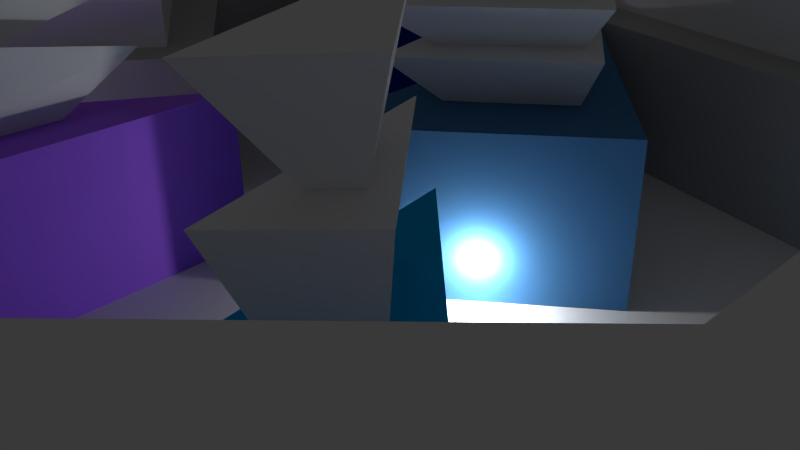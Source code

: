 # Source: level3_2.blend  (saved by Blender 2.74.0; exported with 4.5.12 LTS)
import bpy
from mathutils import Matrix  # noqa: F401  (used for matrix-valued properties, if any)

bpy.ops.wm.read_factory_settings(use_empty=True)
scene = bpy.context.scene
scene.name = 'Scene'

# ---- collections
col_collection_1 = bpy.data.collections.new('Collection 1'); scene.collection.children.link(col_collection_1)

# ---- materials (node trees are filled in below, after node groups)
mat_3_2_pillar_skyblue_top = bpy.data.materials.new('3-2_pillar_skyblue_top')
mat_3_2_pillar_skyblue_top.alpha_threshold = 0.0
mat_3_2_pillar_skyblue_top.use_transparent_shadow = False
mat_3_2_pillar_skyblue_top.roughness = 0.5
mat_3_2_pillar_skyblue_top.line_color = (0.0, 0.0, 0.0, 1.0)
mat_3_2_pillar_purple_top = bpy.data.materials.new('3-2_pillar_purple_top')
mat_3_2_pillar_purple_top.alpha_threshold = 0.0
mat_3_2_pillar_purple_top.use_transparent_shadow = False
mat_3_2_pillar_purple_top.roughness = 0.5
mat_3_2_pillar_darkblue_top = bpy.data.materials.new('3-2_pillar_darkblue_top')
mat_3_2_pillar_darkblue_top.alpha_threshold = 0.0
mat_3_2_pillar_darkblue_top.use_transparent_shadow = False
mat_3_2_pillar_darkblue_top.roughness = 0.5
mat_3_2_pillar_darkblue_top.line_color = (0.0, 0.0, 0.0, 1.0)
mat_3_2_pillar_greyblue_top = bpy.data.materials.new('3-2_pillar_greyblue_top')
mat_3_2_pillar_greyblue_top.alpha_threshold = 0.0
mat_3_2_pillar_greyblue_top.use_transparent_shadow = False
mat_3_2_pillar_greyblue_top.diffuse_color = (0.8007, 0.8007, 0.8007, 1.0)
mat_3_2_pillar_greyblue_top.roughness = 0.5
mat_3_2_pillar_greyblue_top.line_color = (0.0, 0.0, 0.0, 1.0)
mat_3_2_floor = bpy.data.materials.new('3-2_floor')
mat_3_2_floor.alpha_threshold = 0.0
mat_3_2_floor.use_transparent_shadow = False
mat_3_2_floor.roughness = 0.5
mat_3_2_upper_wall = bpy.data.materials.new('3-2_upper_wall')
mat_3_2_upper_wall.alpha_threshold = 0.0
mat_3_2_upper_wall.use_transparent_shadow = False
mat_3_2_upper_wall.roughness = 0.5
mat_3_2_upper_wall.line_color = (0.0, 0.0, 0.0, 1.0)
mat_3_2_pillar_darkblue = bpy.data.materials.new('3-2_pillar_darkblue')
mat_3_2_pillar_darkblue.alpha_threshold = 0.0
mat_3_2_pillar_darkblue.use_transparent_shadow = False
mat_3_2_pillar_darkblue.diffuse_color = (0.0, 0.03218, 0.3588, 1.0)
mat_3_2_pillar_darkblue.roughness = 0.5
mat_3_2_pillar_darkblue.line_color = (0.0, 0.0, 0.0, 1.0)
mat_3_2_pillar_skyblue = bpy.data.materials.new('3-2_pillar_skyblue')
mat_3_2_pillar_skyblue.alpha_threshold = 0.0
mat_3_2_pillar_skyblue.use_transparent_shadow = False
mat_3_2_pillar_skyblue.diffuse_color = (0.0, 0.3856, 0.8, 1.0)
mat_3_2_pillar_skyblue.roughness = 0.5
mat_3_2_pillar_skyblue.line_color = (0.0, 0.0, 0.0, 1.0)
mat_3_2_pillar_purple = bpy.data.materials.new('3-2_pillar_purple')
mat_3_2_pillar_purple.alpha_threshold = 0.0
mat_3_2_pillar_purple.use_transparent_shadow = False
mat_3_2_pillar_purple.diffuse_color = (0.3863, 0.1359, 0.9551, 1.0)
mat_3_2_pillar_purple.roughness = 0.5
mat_3_2_pillar_purple.line_color = (0.0, 0.0, 0.0, 1.0)
mat_3_2_pillar_greyblue = bpy.data.materials.new('3-2_pillar_greyblue')
mat_3_2_pillar_greyblue.alpha_threshold = 0.0
mat_3_2_pillar_greyblue.use_transparent_shadow = False
mat_3_2_pillar_greyblue.diffuse_color = (0.06709, 0.1948, 0.3931, 1.0)
mat_3_2_pillar_greyblue.roughness = 0.5
mat_3_2_pillar_greyblue.line_color = (0.0, 0.0, 0.0, 1.0)
mat_3_2_lower_wall = bpy.data.materials.new('3-2_lower_wall')
mat_3_2_lower_wall.alpha_threshold = 0.0
mat_3_2_lower_wall.use_transparent_shadow = False
mat_3_2_lower_wall.diffuse_color = (0.4385, 0.4385, 0.4385, 1.0)
mat_3_2_lower_wall.roughness = 0.5
mat_3_2_lower_wall.line_color = (0.0, 0.0, 0.0, 1.0)

# ---- material node trees

# ---- world
world_world = bpy.data.worlds.new('World'); scene.world = world_world
world_world.color = (0.05088, 0.05088, 0.05088)
world_world.use_sun_shadow = False
world_world.sun_shadow_jitter_overblur = 0.0
world_world.cycles.sampling_method = 'MANUAL'
world_world.cycles.sample_map_resolution = 256

# ---- cameras
cam_camera = bpy.data.cameras.new('Camera')
cam_camera.clip_end = 100.0
cam_camera.lens = 35.0
cam_camera.sensor_width = 32.0
cam_camera.sensor_height = 18.0
cam_camera.ortho_scale = 7.314
cam_camera.dof.focus_distance = 0.0
cam_camera.dof.aperture_fstop = 128.0

# ---- lights
light_lamp_001 = bpy.data.lights.new('Lamp.001', 'POINT')
light_lamp_001.transmission_factor = 0.0
light_lamp_001.cutoff_distance = 30.0
light_lamp_001.energy = 100.0
light_lamp_001.shadow_buffer_clip_start = 1.001
light_lamp_001.shadow_soft_size = 0.1
light_lamp_001.shadow_maximum_resolution = 0.006
light_lamp_001.use_absolute_resolution = True
light_lamp_001.cycles.use_multiple_importance_sampling = False
light_hemi = bpy.data.lights.new('Hemi', 'SUN')
light_hemi.transmission_factor = 0.0
light_hemi.angle = 0.1993
light_hemi.energy = 1.0
light_hemi.shadow_buffer_clip_start = 0.5
light_hemi.shadow_soft_size = 0.1
light_hemi.shadow_cascade_max_distance = 1000.0
light_hemi.cycles.use_multiple_importance_sampling = False
light_lamp = bpy.data.lights.new('Lamp', 'POINT')
light_lamp.transmission_factor = 0.0
light_lamp.cutoff_distance = 30.0
light_lamp.energy = 100.0
light_lamp.shadow_buffer_clip_start = 1.001
light_lamp.shadow_soft_size = 0.1
light_lamp.shadow_maximum_resolution = 0.006
light_lamp.use_absolute_resolution = True
light_lamp.cycles.use_multiple_importance_sampling = False

# ---- meshes
me_cube_013 = bpy.data.meshes.new('Cube.013')
me_cube_013.from_pydata([(2.961, -2.421, 1.87), (3.775, -3.184, 1.87), (3.232, -3.745, 1.87), (2.805, -1.955, 3.22), (4.052, -3.346, 2.996), (3.052, -4.201, 2.933), (3.55, -3.767, 4.042), (3.406, -3.282, 3.031), (3.159, -2.679, 3.116), (3.572, -3.14, 3.041), (3.241, -3.424, 3.02), (3.504, -3.465, 1.87), (2.81, -1.965, 4.296), (4.045, -3.343, 4.073), (3.055, -4.19, 4.011), (3.552, -3.774, 2.964)], [], [(5, 3, 0, 2), (15, 5, 2, 11), (8, 12, 13, 9), (3, 8, 9, 4), (5, 15, 7, 10), (0, 1, 11, 2), (15, 4, 9, 7), (3, 5, 10, 8), (14, 6, 13, 12), (4, 15, 11, 1), (7, 9, 13, 6), (8, 10, 14, 12), (10, 7, 6, 14), (0, 3, 4, 1)])
_uv = me_cube_013.uv_layers.new(name='UVMap')
_uv.uv.foreach_set('vector', [0.3373, 0.008265, 0.3373, 0.5965, 0.008258, 0.4302, 0.04529, 0.08463, 0.4859, 0.8884, 0.4165, 0.896, 0.4452, 0.7617, 0.4859, 0.7537, 0.9401, 0.7596, 0.6561, 0.9917, 0.6561, 0.5105, 0.9401, 0.5985, 0.5731, 0.837, 0.5498, 0.744, 0.5498, 0.6699, 0.5731, 0.6133, 0.3211, 0.9593, 0.2802, 0.8958, 0.3076, 0.8425, 0.3211, 0.8636, 0.4295, 0.6133, 0.4314, 0.7461, 0.3901, 0.7461, 0.3487, 0.7461, 0.4165, 0.9819, 0.4165, 0.9036, 0.4664, 0.9307, 0.4664, 0.9567, 0.543, 0.6133, 0.543, 0.8842, 0.5141, 0.7942, 0.5141, 0.7044, 0.2037, 0.616, 0.2728, 0.6147, 0.3419, 0.6133, 0.3419, 0.8349, 0.2735, 0.9801, 0.2037, 0.9801, 0.2154, 0.846, 0.2565, 0.8425, 0.4905, 0.7459, 0.4673, 0.7459, 0.4382, 0.6133, 0.5073, 0.6133, 0.3538, 0.3607, 0.3538, 0.1656, 0.6395, 0.008265, 0.6395, 0.5909, 0.4097, 0.9038, 0.3893, 0.916, 0.3487, 0.7901, 0.4097, 0.7537, 0.6561, 0.1655, 0.9917, 0.008265, 0.9917, 0.494, 0.6939, 0.4509])
me_cube_013.materials.append(mat_3_2_pillar_skyblue_top)
me_cube_013.use_remesh_preserve_volume = False
me_cube_013.use_remesh_preserve_attributes = False
me_cube_013.use_mirror_vertex_groups = False
me_cube_013.update()
me_cube_012 = bpy.data.meshes.new('Cube.012')
me_cube_012.from_pydata([(-3.897, -5.67, 1.837), (-2.254, -2.949, 1.837), (-2.062, -5.668, 1.837), (-4.575, -6.311, 2.721), (-1.896, -1.873, 2.721), (-1.583, -6.309, 3.563), (-3.212, -6.178, 3.803), (-2.931, -5.358, 3.021), (-3.567, -5.358, 2.842), (-2.428, -3.471, 2.842), (-2.295, -5.357, 3.2), (-3.079, -6.31, 3.142), (-4.665, -6.179, 3.394), (-2.062, -1.868, 3.394), (-1.758, -6.177, 4.212), (-2.98, -5.669, 1.837)], [], [(11, 3, 0, 15), (4, 3, 8, 9), (4, 5, 2, 1), (9, 8, 12, 13), (5, 11, 15, 2), (5, 4, 9, 10), (11, 5, 10, 7), (14, 13, 12, 6), (10, 9, 13, 14), (7, 10, 14, 6), (2, 15, 0, 1), (3, 11, 7, 8), (8, 7, 6, 12), (3, 4, 1, 0)])
_uv = me_cube_012.uv_layers.new(name='UVMap')
_uv.uv.foreach_set('vector', [0.4792, 0.8603, 0.4792, 0.8805, 0.462, 0.8751, 0.459, 0.8636, 0.5272, 0.8814, 0.5272, 0.9491, 0.5217, 0.9316, 0.5217, 0.9028, 0.3734, 0.006274, 0.3734, 0.8936, 0.007272, 0.7016, 0.1126, 0.176, 0.62, 0.6876, 0.62, 0.2553, 0.7915, 0.006274, 0.7916, 0.9937, 0.4792, 0.84, 0.4792, 0.8603, 0.459, 0.8636, 0.4561, 0.852, 0.5062, 0.8814, 0.5062, 0.9405, 0.4968, 0.9202, 0.4968, 0.8951, 0.5208, 0.9017, 0.5208, 0.922, 0.5071, 0.9118, 0.5071, 0.9031, 0.4181, 0.8861, 0.4552, 0.84, 0.4552, 0.9057, 0.4366, 0.8959, 0.3879, 0.6664, 0.3879, 0.289, 0.6054, 0.006274, 0.6054, 0.8683, 0.4801, 0.859, 0.4801, 0.8504, 0.4962, 0.84, 0.4962, 0.8597, 0.482, 0.9169, 0.469, 0.9169, 0.4561, 0.9169, 0.4793, 0.8814, 0.5208, 0.8814, 0.5208, 0.9017, 0.5071, 0.9031, 0.5071, 0.8945, 0.8061, 0.2066, 0.8061, 0.1244, 0.9927, 0.006274, 0.9927, 0.194, 0.4959, 0.8814, 0.4959, 0.9491, 0.4829, 0.9346, 0.4829, 0.8931])
me_cube_012.materials.append(mat_3_2_pillar_purple_top)
me_cube_012.use_remesh_preserve_volume = False
me_cube_012.use_remesh_preserve_attributes = False
me_cube_012.use_mirror_vertex_groups = False
me_cube_012.update()
me_cube_011 = bpy.data.meshes.new('Cube.011')
me_cube_011.from_pydata([(-4.052, 2.996, 1.745), (-3.481, 3.483, 1.745), (-3.414, 2.688, 1.745), (-4.897, 3.138, 2.963), (-2.857, 4.45, 2.874), (-2.984, 1.902, 3.184), (-3.852, 3.7, 3.989), (-3.756, 3.331, 3.472), (-4.32, 3.074, 2.992), (-3.239, 3.77, 2.945), (-3.306, 2.419, 3.108), (-3.856, 3.712, 3.421), (-4.77, 3.124, 3.461), (-2.941, 4.3, 3.381), (-3.055, 2.016, 3.658), (-3.78, 3.422, 2.968), (-4.179, 3.059, 3.49), (-3.333, 3.603, 3.453), (-3.385, 2.546, 3.581), (-3.766, 3.24, 1.745), (-4.751, 3.122, 4.028), (-2.953, 4.278, 3.95), (-3.066, 2.033, 4.222), (-3.877, 3.794, 2.919)], [], [(23, 4, 1, 19), (4, 5, 2, 1), (3, 5, 10, 8), (12, 14, 18, 16), (2, 5, 3, 0), (5, 4, 9, 10), (23, 3, 8, 15), (8, 10, 14, 12), (10, 9, 13, 14), (15, 8, 12, 11), (3, 23, 19, 0), (14, 13, 17, 18), (11, 12, 16, 7), (22, 21, 6, 20), (18, 17, 21, 22), (7, 16, 20, 6), (1, 2, 0, 19), (9, 15, 11, 13), (4, 23, 15, 9), (13, 11, 7, 17), (17, 7, 6, 21), (16, 18, 22, 20)])
_uv = me_cube_011.uv_layers.new(name='UVMap')
_uv.uv.foreach_set('vector', [0.07368, 0.1575, 0.03091, 0.1631, 0.06074, 0.1135, 0.07368, 0.1105, 0.1505, 0.03711, 0.1505, 0.1304, 0.1004, 0.09675, 0.1019, 0.06813, 0.09587, 0.1105, 0.09587, 0.1936, 0.08662, 0.1734, 0.08662, 0.1294, 0.1929, 0.03711, 0.1929, 0.1116, 0.1834, 0.09092, 0.1834, 0.05645, 0.009064, 0.4058, 0.4111, 0.01361, 0.4111, 0.9864, 0.03574, 0.7038, 0.1832, 0.03711, 0.1832, 0.1305, 0.1709, 0.105, 0.1709, 0.05548, 0.2061, 0.08129, 0.2061, 0.1254, 0.193, 0.1091, 0.193, 0.08569, 0.9909, 0.1657, 0.9909, 0.6813, 0.8366, 0.8856, 0.8366, 0.01361, 0.1506, 0.1043, 0.1506, 0.05482, 0.1707, 0.03711, 0.1707, 0.1208, 0.05353, 0.2, 0.05353, 0.1766, 0.07262, 0.1632, 0.07262, 0.2027, 0.1436, 0.1786, 0.1004, 0.1786, 0.1062, 0.1319, 0.1194, 0.1306, 0.07382, 0.1942, 0.07382, 0.1105, 0.08648, 0.1366, 0.08648, 0.1754, 0.1843, 0.1731, 0.1843, 0.2126, 0.1709, 0.1959, 0.1709, 0.1776, 0.1003, 0.1104, 0.03091, 0.06877, 0.06561, 0.05294, 0.1003, 0.03711, 0.4293, 0.7342, 0.4293, 0.281, 0.6195, 0.01361, 0.6195, 0.9766, 0.03091, 0.1984, 0.03091, 0.1802, 0.05339, 0.1632, 0.05339, 0.2021, 0.1553, 0.2004, 0.1437, 0.1854, 0.1553, 0.1732, 0.1553, 0.1868, 0.1709, 0.154, 0.1709, 0.1306, 0.19, 0.1334, 0.19, 0.1729, 0.1901, 0.1791, 0.1901, 0.135, 0.2032, 0.1306, 0.2032, 0.154, 0.2064, 0.03711, 0.2064, 0.07664, 0.193, 0.08115, 0.193, 0.06286, 0.1437, 0.1489, 0.1437, 0.1306, 0.1662, 0.1342, 0.1662, 0.1731, 0.8185, 0.2097, 0.8185, 0.6132, 0.6376, 0.8709, 0.6376, 0.01361])
me_cube_011.materials.append(mat_3_2_pillar_darkblue_top)
me_cube_011.use_remesh_preserve_volume = False
me_cube_011.use_remesh_preserve_attributes = False
me_cube_011.use_mirror_vertex_groups = False
me_cube_011.update()
me_cube_001 = bpy.data.meshes.new('Cube.001')
me_cube_001.from_pydata([(0.282, 3.412, 1.845), (1.637, 1.857, 1.845), (0.4874, 0.9483, 1.845), (-0.01208, 4.322, 3.1), (2.182, 1.537, 2.631), (0.1106, 0.06543, 2.598), (1.052, 2.831, 3.748), (0.9844, 2.634, 3.464), (0.2552, 3.661, 3.005), (1.762, 1.749, 2.684), (0.3394, 0.7378, 2.661), (1.106, 2.991, 3.497), (-0.0849, 4.502, 3.751), (2.297, 1.48, 3.243), (0.04819, -0.1178, 3.207), (1.009, 2.705, 2.844), (0.3403, 3.451, 3.601), (1.629, 1.816, 3.326), (0.4123, 0.9519, 3.307), (1.085, 2.93, 2.865), (0.1052, 4.032, 3.95), (1.998, 1.63, 3.546), (0.211, 0.3605, 3.517), (0.9593, 2.635, 1.845)], [], [(5, 3, 0, 2), (19, 3, 8, 15), (4, 5, 2, 1), (15, 8, 12, 11), (11, 12, 16, 7), (5, 4, 9, 10), (3, 5, 10, 8), (7, 16, 20, 6), (10, 9, 13, 14), (4, 19, 15, 9), (8, 10, 14, 12), (17, 7, 6, 21), (14, 13, 17, 18), (9, 15, 11, 13), (12, 14, 18, 16), (22, 21, 6, 20), (18, 17, 21, 22), (13, 11, 7, 17), (16, 18, 22, 20), (2, 0, 23, 1), (3, 19, 23, 0), (19, 4, 1, 23)])
_uv = me_cube_001.uv_layers.new(name='UVMap')
_uv.uv.foreach_set('vector', [0.4882, 0.006783, 0.4882, 0.9157, 0.0134, 0.6919, 0.09465, 0.1717, 0.2193, 0.9278, 0.2193, 0.8792, 0.2249, 0.898, 0.2249, 0.9314, 0.16, 0.8606, 0.16, 0.9297, 0.1409, 0.9076, 0.1387, 0.8678, 0.1825, 0.9387, 0.1825, 0.9053, 0.2013, 0.8792, 0.2013, 0.932, 0.2102, 0.8849, 0.2102, 0.9376, 0.2014, 0.9077, 0.2014, 0.8792, 0.1353, 0.8697, 0.1353, 0.9388, 0.1236, 0.9329, 0.1236, 0.8854, 0.1671, 0.8606, 0.1671, 0.9772, 0.1601, 0.959, 0.1601, 0.879, 0.2125, 0.8501, 0.2125, 0.8216, 0.2213, 0.8041, 0.2213, 0.846, 0.1825, 0.8593, 0.1825, 0.8118, 0.2008, 0.8041, 0.2008, 0.8791, 0.2214, 0.8527, 0.2214, 0.8041, 0.2269, 0.8076, 0.2269, 0.841, 0.5151, 0.7958, 0.5151, 0.1715, 0.8144, 0.006783, 0.8144, 0.9932, 0.1475, 0.9391, 0.1475, 0.9677, 0.1387, 0.9718, 0.1387, 0.9298, 0.1049, 0.9447, 0.1049, 0.8697, 0.1235, 0.8792, 0.1235, 0.9198, 0.0824, 0.9449, 0.0824, 0.9115, 0.1012, 0.9048, 0.1012, 0.9576, 0.1713, 0.9306, 0.1713, 0.8041, 0.1824, 0.833, 0.1824, 0.9015, 0.1048, 0.9047, 0.05379, 0.8717, 0.07927, 0.8379, 0.1048, 0.8041, 0.2124, 0.8178, 0.2124, 0.8584, 0.2009, 0.8637, 0.2009, 0.8041, 0.2104, 0.932, 0.2104, 0.8792, 0.2192, 0.8849, 0.2192, 0.9134, 0.8413, 0.6583, 0.8413, 0.1247, 0.9866, 0.006783, 0.9866, 0.7908, 0.1386, 0.8041, 0.1386, 0.8696, 0.1217, 0.8481, 0.1049, 0.8266, 0.1712, 0.8041, 0.1712, 0.8527, 0.1427, 0.8605, 0.1387, 0.8327, 0.08229, 0.9048, 0.08229, 0.9534, 0.05781, 0.9403, 0.05379, 0.9126])
me_cube_001.materials.append(mat_3_2_pillar_greyblue_top)
me_cube_001.use_remesh_preserve_volume = False
me_cube_001.use_remesh_preserve_attributes = False
me_cube_001.use_mirror_vertex_groups = False
me_cube_001.update()
me_plane_001 = bpy.data.meshes.new('Plane.001')
me_plane_001.from_pydata([(-8.971, -6.75, -0.1703), (3.372, -6.771, -0.1703), (-9.536, -3.746, -0.1703), (5.795, -4.299, -0.1703), (-6.215, -6.755, -0.1703), (-6.239, -4.432, -0.1703), (5.839, -0.1356, -0.1703), (-3.411, -0.1088, -0.1703), (5.839, 3.767, -0.1703), (-6.819, 2.183, -0.1703), (-2.937, 6.218, -0.1703), (-6.732, 3.692, -0.1703), (-8.971, -6.75, -0.3369), (3.372, -6.771, -0.3369), (-9.536, -3.746, -0.3369), (5.795, -4.299, -0.3369), (-6.215, -6.755, -0.3369), (-6.239, -4.432, -0.3369), (5.839, -0.1356, -0.3369), (-3.411, -0.1088, -0.3369), (5.839, 3.767, -0.3369), (-6.819, 2.183, -0.3369), (-2.937, 6.218, -0.3369), (-6.732, 3.692, -0.3369)], [], [(4, 1, 3, 5), (0, 4, 5, 2), (5, 3, 6, 7), (7, 6, 8, 9), (9, 8, 10, 11), (17, 15, 13, 16), (14, 17, 16, 12), (19, 18, 15, 17), (21, 20, 18, 19), (23, 22, 20, 21), (0, 2, 14, 12), (1, 4, 16, 13), (3, 1, 13, 15), (2, 5, 17, 14), (4, 0, 12, 16), (5, 7, 19, 17), (6, 3, 15, 18), (7, 9, 21, 19), (8, 6, 18, 20), (11, 10, 22, 23), (9, 11, 23, 21), (10, 8, 20, 22)])
_uv = me_plane_001.uv_layers.new(name='UVMap')
_uv.uv.foreach_set('vector', [0.805, 0.7807, 0.7968, 0.16, 0.9611, 0.001295, 0.9611, 0.7806, 0.9987, 0.8203, 0.9987, 0.9987, 0.8425, 0.9969, 0.7968, 0.7833, 0.2898, 0.001295, 0.2898, 0.7806, 0.01, 0.7864, 0.001344, 0.1875, 0.5529, 0.222, 0.5547, 0.821, 0.2925, 0.821, 0.3989, 0.001295, 0.7941, 0.001295, 0.7941, 0.8274, 0.5574, 0.2832, 0.6942, 0.01901, 0.7606, 0.7748, 0.7606, 0.8822, 0.7286, 0.8601, 0.7302, 0.7745, 0.5636, 0.886, 0.5932, 0.8951, 0.5932, 0.9253, 0.5684, 0.9251, 0.6202, 0.7995, 0.6202, 0.8821, 0.5658, 0.882, 0.5636, 0.7745, 0.6545, 0.7745, 0.6752, 0.8875, 0.6241, 0.8875, 0.6245, 0.805, 0.7055, 0.8851, 0.6791, 0.8459, 0.7247, 0.7745, 0.7247, 0.8894, 0.6241, 0.9296, 0.6241, 0.8914, 0.6257, 0.8914, 0.6257, 0.9296, 0.5986, 0.886, 0.5986, 0.9716, 0.5971, 0.9716, 0.5971, 0.886, 0.635, 0.9236, 0.635, 0.8914, 0.6366, 0.8914, 0.6366, 0.9236, 0.6405, 0.9221, 0.6405, 0.8914, 0.642, 0.8914, 0.642, 0.9221, 0.6514, 0.916, 0.6514, 0.8914, 0.6529, 0.8914, 0.6529, 0.916, 0.608, 0.9446, 0.608, 0.886, 0.6095, 0.886, 0.6095, 0.9446, 0.6134, 0.9401, 0.6134, 0.886, 0.615, 0.886, 0.615, 0.9401, 0.6459, 0.9219, 0.6459, 0.8914, 0.6475, 0.8914, 0.6475, 0.9219, 0.7286, 0.9368, 0.7286, 0.8861, 0.7302, 0.8861, 0.7302, 0.9368, 0.6296, 0.9278, 0.6296, 0.8914, 0.6311, 0.8914, 0.6311, 0.9278, 0.6568, 0.911, 0.6568, 0.8914, 0.6584, 0.8914, 0.6584, 0.911, 0.6025, 0.9705, 0.6025, 0.886, 0.6041, 0.886, 0.6041, 0.9705])
me_plane_001.materials.append(mat_3_2_floor)
me_plane_001.use_remesh_preserve_volume = False
me_plane_001.use_remesh_preserve_attributes = False
me_plane_001.use_mirror_vertex_groups = False
me_plane_001.update()
me_cube_010 = bpy.data.meshes.new('Cube.010')
me_cube_010.from_pydata([(6.528, 4.277, 1.859), (3.679, -7.549, 1.859), (-10.14, -3.141, 1.859), (-4.206, -0.2819, 1.859), (6.528, 4.277, 4.095), (3.679, -7.549, 4.095), (-10.14, -3.141, 4.095), (-4.206, -0.2819, 4.095), (-3.093, 7.091, 1.859), (-3.093, 7.091, 4.095), (6.619, -4.63, 1.859), (6.619, -4.63, 4.095), (-6.576, -3.664, 1.859), (-6.576, -3.664, 4.095), (-9.488, -7.396, 1.859), (-9.488, -7.396, 4.095), (-7.556, 1.779, 1.859), (-7.556, 1.779, 4.095), (-7.482, 4.108, 1.859), (-7.482, 4.108, 4.095), (6.933, 4.604, 1.859), (3.865, -8.049, 1.859), (-10.5, -2.765, 1.859), (-4.706, -0.3903, 1.859), (6.933, 4.604, 4.095), (3.865, -8.049, 4.095), (-10.5, -2.765, 4.095), (-4.706, -0.3903, 4.095), (-3.17, 7.622, 1.859), (-3.17, 7.622, 4.095), (7.09, -4.84, 1.859), (7.09, -4.84, 4.095), (-6.774, -3.169, 1.859), (-6.774, -3.169, 4.095), (-9.822, -7.803, 1.859), (-9.822, -7.803, 4.095), (-8.004, 1.519, 1.859), (-8.004, 1.519, 4.095), (-7.926, 4.372, 1.859), (-7.926, 4.372, 4.095)], [], [(1, 5, 11, 10), (2, 6, 15, 14), (3, 7, 13, 12), (7, 3, 16, 17), (9, 8, 0, 4), (10, 11, 4, 0), (12, 13, 6, 2), (14, 15, 5, 1), (17, 16, 18, 19), (19, 18, 8, 9), (30, 31, 25, 21), (34, 35, 26, 22), (32, 33, 27, 23), (37, 36, 23, 27), (24, 20, 28, 29), (20, 24, 31, 30), (22, 26, 33, 32), (21, 25, 35, 34), (39, 38, 36, 37), (29, 28, 38, 39), (1, 10, 30, 21), (16, 3, 23, 36), (2, 14, 34, 22), (3, 12, 32, 23), (11, 5, 25, 31), (7, 17, 37, 27), (15, 6, 26, 35), (13, 7, 27, 33), (0, 8, 28, 20), (9, 4, 24, 29), (10, 0, 20, 30), (4, 11, 31, 24), (12, 2, 22, 32), (6, 13, 33, 26), (14, 1, 21, 34), (5, 15, 35, 25), (8, 18, 38, 28), (19, 9, 29, 39), (18, 16, 36, 38), (17, 19, 39, 37)])
_uv = me_cube_010.uv_layers.new(name='UVMap')
_uv.uv.foreach_set('vector', [0.8028, 0.002418, 0.9972, 0.002418, 0.9972, 0.222, 0.8028, 0.222, 0.6028, 0.002418, 0.7972, 0.002418, 0.7972, 0.3278, 0.6028, 0.3278, 0.6028, 0.6089, 0.7972, 0.6089, 0.7972, 0.8345, 0.6028, 0.8345, 0.4615, 0.864, 0.4361, 0.864, 0.4361, 0.8344, 0.4615, 0.8344, 0.2028, 0.002418, 0.3972, 0.002418, 0.3972, 0.7581, 0.2028, 0.7581, 0.4028, 0.002418, 0.5972, 0.002418, 0.5972, 0.6755, 0.4028, 0.6755, 0.7972, 0.6041, 0.6028, 0.6041, 0.6028, 0.3326, 0.7972, 0.3326, 0.1972, 0.9976, 0.002783, 0.9976, 0.002782, 0.002418, 0.1972, 0.002418, 0.4615, 0.9096, 0.4361, 0.9096, 0.4361, 0.8915, 0.4615, 0.8915, 0.4615, 0.891, 0.4361, 0.891, 0.4361, 0.8645, 0.4615, 0.8645, 0.5138, 0.8197, 0.4884, 0.8197, 0.4884, 0.7946, 0.5138, 0.7946, 0.4615, 0.8339, 0.4361, 0.8339, 0.4361, 0.7946, 0.4615, 0.7946, 0.4877, 0.9009, 0.4622, 0.9009, 0.4622, 0.8803, 0.4877, 0.8803, 0.4622, 0.7946, 0.4877, 0.7946, 0.4877, 0.8232, 0.4622, 0.8232, 0.4092, 0.8763, 0.3838, 0.8763, 0.3838, 0.7946, 0.4092, 0.7946, 0.4099, 0.7946, 0.4354, 0.7946, 0.4354, 0.8678, 0.4099, 0.8678, 0.4877, 0.8521, 0.4622, 0.8521, 0.4622, 0.8237, 0.4877, 0.8237, 0.383, 0.8973, 0.3576, 0.8973, 0.3576, 0.7946, 0.383, 0.7946, 0.4092, 0.8988, 0.3838, 0.8988, 0.3838, 0.8768, 0.4092, 0.8768, 0.4877, 0.8798, 0.4622, 0.8798, 0.4622, 0.8526, 0.4877, 0.8526, 0.49, 0.8988, 0.49, 0.8667, 0.4955, 0.8653, 0.4955, 0.9005, 0.5208, 0.9101, 0.522, 0.8796, 0.5259, 0.8825, 0.5259, 0.912, 0.5217, 0.8758, 0.5208, 0.8425, 0.5252, 0.8397, 0.5252, 0.8791, 0.5321, 0.7946, 0.5321, 0.8266, 0.527, 0.8244, 0.5282, 0.7976, 0.4227, 0.902, 0.4227, 0.87, 0.4282, 0.8683, 0.4282, 0.9035, 0.5158, 0.9092, 0.5146, 0.8788, 0.5197, 0.8768, 0.5197, 0.9063, 0.4289, 0.9048, 0.4298, 0.8715, 0.4333, 0.8683, 0.4333, 0.9076, 0.537, 0.8397, 0.537, 0.8717, 0.533, 0.8688, 0.5319, 0.842, 0.5152, 0.874, 0.5146, 0.7964, 0.5201, 0.7946, 0.5201, 0.8763, 0.5083, 0.9001, 0.509, 0.8225, 0.5138, 0.8202, 0.5138, 0.9018, 0.4962, 0.8916, 0.4969, 0.8227, 0.5015, 0.8202, 0.5015, 0.8933, 0.5029, 0.8908, 0.5023, 0.8219, 0.5076, 0.8202, 0.5076, 0.8933, 0.5312, 0.8397, 0.5312, 0.8676, 0.5276, 0.8708, 0.5259, 0.8418, 0.5319, 0.8828, 0.5319, 0.9107, 0.5267, 0.9086, 0.5283, 0.8796, 0.4173, 0.9717, 0.4163, 0.8698, 0.4219, 0.8683, 0.4219, 0.9743, 0.4099, 0.9727, 0.4109, 0.8708, 0.4156, 0.8683, 0.4156, 0.9743, 0.49, 0.863, 0.4902, 0.8219, 0.4955, 0.8202, 0.4955, 0.8648, 0.521, 0.8376, 0.5208, 0.7965, 0.5263, 0.7946, 0.5263, 0.8392, 0.5023, 0.914, 0.5024, 0.8959, 0.5074, 0.8938, 0.5074, 0.9159, 0.4965, 0.9138, 0.4964, 0.8958, 0.5015, 0.8938, 0.5015, 0.9159])
me_cube_010.materials.append(mat_3_2_upper_wall)
me_cube_010.use_remesh_preserve_volume = False
me_cube_010.use_remesh_preserve_attributes = False
me_cube_010.use_mirror_vertex_groups = False
me_cube_010.update()
me_cube_009 = bpy.data.meshes.new('Cube.009')
me_cube_009.from_pydata([(-5.359, 2.97, -0.2664), (-2.691, 4.882, -0.2664), (-2.689, 1.392, -0.2664), (-5.359, 2.97, 1.973), (-2.691, 4.882, 1.973), (-2.689, 1.392, 1.973), (-4.025, 3.926, -0.2664), (-4.025, 3.926, 1.973)], [], [(7, 4, 1, 6), (4, 5, 2, 1), (5, 4, 7, 3), (1, 2, 0, 6), (3, 7, 6, 0), (3, 0, 2, 5)])
_uv = me_cube_009.uv_layers.new(name='UVMap')
_uv.uv.foreach_set('vector', [0.6138, 0.625, 0.6138, 0.5366, 0.7499, 0.5366, 0.7499, 0.625, 0.9227, 0.5268, 0.9227, 0.7149, 0.7865, 0.7149, 0.7865, 0.5268, 0.9691, 0.5266, 0.7865, 0.4309, 0.8778, 0.3952, 0.9691, 0.3595, 0.7863, 0.5364, 0.6138, 0.4269, 0.7863, 0.3595, 0.7863, 0.448, 0.6138, 0.7135, 0.6138, 0.625, 0.7499, 0.625, 0.7499, 0.7135, 0.02207, 0.01991, 0.5935, 0.01991, 0.5935, 0.9801, 0.02207, 0.9801])
me_cube_009.materials.append(mat_3_2_pillar_darkblue)
me_cube_009.use_remesh_preserve_volume = False
me_cube_009.use_remesh_preserve_attributes = False
me_cube_009.use_mirror_vertex_groups = False
me_cube_009.update()
me_cube_008 = bpy.data.meshes.new('Cube.008')
me_cube_008.from_pydata([(2.189, -1.107, -0.2654), (4.598, -3.366, -0.2654), (2.99, -5.026, -0.2654), (2.189, -1.107, 1.974), (4.598, -3.366, 1.974), (2.99, -5.026, 1.974), (3.794, -4.196, -0.2654), (3.794, -4.196, 1.974)], [], [(5, 3, 0, 2), (7, 5, 2, 6), (5, 7, 4, 3), (2, 0, 1, 6), (4, 7, 6, 1), (0, 3, 4, 1)])
_uv = me_cube_008.uv_layers.new(name='UVMap')
_uv.uv.foreach_set('vector', [0.006947, 0.9921, 0.006947, 0.007875, 0.4931, 0.007875, 0.4931, 0.9921, 0.7194, 0.9663, 0.6975, 0.9663, 0.6975, 0.9308, 0.7194, 0.9308, 0.7194, 0.8781, 0.7412, 0.8778, 0.7631, 0.8775, 0.7631, 0.9298, 0.6744, 0.9292, 0.7181, 0.8775, 0.7181, 0.9298, 0.6963, 0.9295, 0.6963, 0.9663, 0.6744, 0.9663, 0.6744, 0.9308, 0.6963, 0.9308, 0.5069, 0.007875, 0.9931, 0.007875, 0.9931, 0.8205, 0.5069, 0.8205])
me_cube_008.materials.append(mat_3_2_pillar_skyblue)
me_cube_008.use_remesh_preserve_volume = False
me_cube_008.use_remesh_preserve_attributes = False
me_cube_008.use_mirror_vertex_groups = False
me_cube_008.update()
me_cube_007 = bpy.data.meshes.new('Cube.007')
me_cube_007.from_pydata([(-5.212, -6.625, -0.2664), (-1.687, -0.7869, -0.2664), (-1.276, -6.622, -0.2664), (-5.212, -6.625, 1.973), (-1.687, -0.7869, 1.973), (-1.276, -6.622, 1.973), (-3.244, -6.624, 1.973), (-3.244, -6.624, -0.2664)], [], [(6, 3, 0, 7), (4, 5, 2, 1), (5, 4, 3, 6), (7, 0, 1, 2), (5, 6, 7, 2), (3, 4, 1, 0)])
_uv = me_cube_007.uv_layers.new(name='UVMap')
_uv.uv.foreach_set('vector', [0.6488, 0.9615, 0.6488, 0.9451, 0.672, 0.9451, 0.672, 0.9615, 0.9996, 0.0002931, 0.9996, 0.8575, 0.5004, 0.8575, 0.5004, 0.0002931, 0.6487, 0.8964, 0.6487, 0.9452, 0.6081, 0.8987, 0.6284, 0.8976, 0.6692, 0.9451, 0.6488, 0.9451, 0.6853, 0.8964, 0.6895, 0.9451, 0.6488, 0.9779, 0.6488, 0.9615, 0.672, 0.9615, 0.672, 0.9779, 0.0004462, 0.9997, 0.0004458, 0.0002932, 0.4996, 0.0002931, 0.4996, 0.9997])
me_cube_007.materials.append(mat_3_2_pillar_purple)
me_cube_007.use_remesh_preserve_volume = False
me_cube_007.use_remesh_preserve_attributes = False
me_cube_007.use_mirror_vertex_groups = False
me_cube_007.update()
me_cube_006 = bpy.data.meshes.new('Cube.006')
me_cube_006.from_pydata([(-0.6424, 5.454, -0.2664), (2.901, 1.388, -0.2664), (-0.1053, -0.9897, -0.2664), (-0.6424, 5.454, 1.973), (2.901, 1.388, 1.973), (-0.1053, -0.9897, 1.973), (1.129, 3.415, -0.2664), (1.129, 3.415, 1.973)], [], [(5, 3, 0, 2), (7, 4, 1, 6), (4, 5, 2, 1), (5, 4, 7, 3), (3, 7, 6, 0), (0, 6, 1, 2)])
_uv = me_cube_006.uv_layers.new(name='UVMap')
_uv.uv.foreach_set('vector', [0.000446, 0.9997, 0.0004458, 0.0003091, 0.4996, 0.0003091, 0.4996, 0.9997, 0.9099, 0.8042, 0.9099, 0.9719, 0.786, 0.9719, 0.786, 0.8042, 0.5004, 0.5926, 0.5004, 0.0003091, 0.9996, 0.0003091, 0.9996, 0.5926, 0.7858, 0.9713, 0.5738, 0.9713, 0.581, 0.8038, 0.5879, 0.6358, 0.786, 0.804, 0.786, 0.6358, 0.9099, 0.6358, 0.9099, 0.804, 0.7244, 0.7213, 0.6736, 0.6871, 0.6229, 0.653, 0.7244, 0.6197])
me_cube_006.materials.append(mat_3_2_pillar_greyblue)
me_cube_006.use_remesh_preserve_volume = False
me_cube_006.use_remesh_preserve_attributes = False
me_cube_006.use_mirror_vertex_groups = False
me_cube_006.update()
me_cube = bpy.data.meshes.new('Cube')
me_cube.from_pydata([(5.78, 3.714, -0.2664), (3.32, -6.687, -0.2664), (-9.492, -3.81, -0.2664), (-3.305, -0.09543, -0.2664), (5.78, 3.714, 1.973), (3.32, -6.687, 1.973), (-9.492, -3.81, 1.973), (-3.305, -0.09543, 1.973), (-2.942, 6.151, -0.2664), (-2.942, 6.151, 1.973), (5.762, -4.286, -0.2664), (5.762, -4.286, 1.973), (-6.215, -4.505, -0.2664), (-6.215, -4.505, 1.973), (-8.907, -6.702, -0.2664), (-8.907, -6.702, 1.973), (-6.707, 2.208, -0.2664), (-6.707, 2.208, 1.973), (-6.657, 3.656, -0.2664), (-6.657, 3.656, 1.973), (6.58, 4.319, -0.2664), (3.7, -7.615, -0.2664), (-10.2, -3.097, -0.2664), (-4.289, -0.291, -0.2664), (6.58, 4.319, 1.973), (3.7, -7.615, 1.973), (-10.2, -3.097, 1.973), (-4.289, -0.291, 1.973), (-3.101, 7.141, -0.2664), (-3.101, 7.141, 1.973), (6.686, -4.675, -0.2664), (6.686, -4.675, 1.973), (-6.596, -3.577, -0.2664), (-6.596, -3.577, 1.973), (-9.541, -7.479, -0.2664), (-9.541, -7.479, 1.973), (-7.601, 1.753, -0.2664), (-7.601, 1.753, 1.973), (-7.534, 4.143, -0.2664), (-7.534, 4.143, 1.973)], [], [(1, 5, 11, 10), (2, 6, 15, 14), (3, 7, 13, 12), (7, 3, 16, 17), (9, 8, 0, 4), (10, 11, 4, 0), (12, 13, 6, 2), (14, 15, 5, 1), (17, 16, 18, 19), (19, 18, 8, 9), (30, 31, 25, 21), (34, 35, 26, 22), (32, 33, 27, 23), (37, 36, 23, 27), (24, 20, 28, 29), (20, 24, 31, 30), (22, 26, 33, 32), (21, 25, 35, 34), (39, 38, 36, 37), (29, 28, 38, 39), (1, 10, 30, 21), (16, 3, 23, 36), (2, 14, 34, 22), (3, 12, 32, 23), (11, 5, 25, 31), (7, 17, 37, 27), (15, 6, 26, 35), (13, 7, 27, 33), (0, 8, 28, 20), (9, 4, 24, 29), (10, 0, 20, 30), (4, 11, 31, 24), (12, 2, 22, 32), (6, 13, 33, 26), (14, 1, 21, 34), (5, 15, 35, 25), (8, 18, 38, 28), (19, 9, 29, 39), (18, 16, 36, 38), (17, 19, 39, 37)])
_uv = me_cube.uv_layers.new(name='UVMap')
_uv.uv.foreach_set('vector', [0.5022, 0.657, 0.7478, 0.657, 0.7478, 0.8563, 0.5022, 0.8563, 0.9978, 0.827, 0.7522, 0.827, 0.7522, 0.5864, 0.9978, 0.5864, 0.7522, 0.00163, 0.9978, 0.00163, 0.9978, 0.3069, 0.7522, 0.3069, 0.3228, 0.8718, 0.3452, 0.8718, 0.3452, 0.9101, 0.3228, 0.9101, 0.2522, 0.00163, 0.4978, 0.00163, 0.4978, 0.7395, 0.2522, 0.7395, 0.7478, 0.6538, 0.5022, 0.6538, 0.5022, 0.00163, 0.7478, 0.00163, 0.9978, 0.5832, 0.7522, 0.5832, 0.7522, 0.3102, 0.9978, 0.3102, 0.2478, 0.9984, 0.002194, 0.9984, 0.002194, 0.001631, 0.2478, 0.00163, 0.2851, 0.9568, 0.2851, 0.9346, 0.2995, 0.9346, 0.2995, 0.9568, 0.4555, 0.9028, 0.4331, 0.9028, 0.4331, 0.8735, 0.4555, 0.8735, 0.3679, 0.9376, 0.3456, 0.9376, 0.3456, 0.9057, 0.3679, 0.9057, 0.3679, 0.9053, 0.3456, 0.9053, 0.3456, 0.8616, 0.3679, 0.8616, 0.3452, 0.9422, 0.3228, 0.9422, 0.3228, 0.9105, 0.3452, 0.9105, 0.3, 0.8892, 0.3224, 0.8892, 0.3224, 0.9262, 0.3, 0.9262, 0.3228, 0.7714, 0.3452, 0.7714, 0.3452, 0.8714, 0.3228, 0.8714, 0.3683, 0.7714, 0.3907, 0.7714, 0.3907, 0.8601, 0.3683, 0.8601, 0.4135, 0.9336, 0.3911, 0.9336, 0.3911, 0.8978, 0.4135, 0.8978, 0.2996, 0.8987, 0.2773, 0.8987, 0.2773, 0.7714, 0.2996, 0.7714, 0.3224, 0.9503, 0.3, 0.9503, 0.3, 0.9266, 0.3224, 0.9266, 0.2996, 0.9342, 0.2773, 0.9342, 0.2773, 0.8991, 0.2996, 0.8991, 0.3911, 0.9718, 0.3911, 0.9379, 0.4004, 0.934, 0.4004, 0.9756, 0.4654, 0.8904, 0.4671, 0.8497, 0.4739, 0.857, 0.4739, 0.8956, 0.4785, 0.9391, 0.477, 0.9098, 0.4844, 0.9032, 0.4844, 0.9471, 0.4677, 0.9032, 0.4677, 0.9556, 0.4594, 0.95, 0.4605, 0.9101, 0.4702, 0.8092, 0.4702, 0.7752, 0.4794, 0.7714, 0.4794, 0.813, 0.4698, 0.949, 0.4681, 0.9083, 0.4766, 0.9032, 0.4766, 0.9418, 0.2773, 0.9719, 0.2788, 0.9427, 0.2847, 0.9346, 0.2847, 0.9786, 0.4698, 0.7714, 0.4698, 0.8238, 0.4627, 0.8168, 0.4615, 0.777, 0.4341, 0.8655, 0.4331, 0.7757, 0.4422, 0.7714, 0.4422, 0.8714, 0.4426, 0.8672, 0.4436, 0.7774, 0.4516, 0.7714, 0.4516, 0.8714, 0.3779, 0.9457, 0.3791, 0.8664, 0.3871, 0.8605, 0.3871, 0.9497, 0.3695, 0.9438, 0.3683, 0.8645, 0.3775, 0.8605, 0.3775, 0.9497, 0.4826, 0.8497, 0.4826, 0.8829, 0.4771, 0.8912, 0.4743, 0.8553, 0.409, 0.9423, 0.409, 0.9756, 0.4008, 0.97, 0.4035, 0.934, 0.4249, 0.8965, 0.4235, 0.7753, 0.4327, 0.7714, 0.4327, 0.9028, 0.4139, 0.8989, 0.4153, 0.7776, 0.4231, 0.7714, 0.4231, 0.9028, 0.452, 0.8203, 0.4522, 0.7759, 0.4611, 0.7714, 0.4611, 0.8245, 0.456, 0.8983, 0.4559, 0.8539, 0.465, 0.8497, 0.465, 0.9028, 0.4139, 0.9559, 0.414, 0.9415, 0.4228, 0.9367, 0.4228, 0.9605, 0.4521, 0.8439, 0.452, 0.8295, 0.4609, 0.8249, 0.4609, 0.8486])
me_cube.materials.append(mat_3_2_lower_wall)
me_cube.use_remesh_preserve_volume = False
me_cube.use_remesh_preserve_attributes = False
me_cube.use_mirror_vertex_groups = False
me_cube.update()

# ---- objects
ob_lamp_001 = bpy.data.objects.new('Lamp.001', light_lamp_001)
ob_3_2_pillar_skyblue_top = bpy.data.objects.new('3-2_pillar_skyblue_top', me_cube_013)
ob_3_2_pillar_purple_top = bpy.data.objects.new('3-2_pillar_purple_top', me_cube_012)
ob_3_2_pillar_darkblue_top = bpy.data.objects.new('3-2_pillar_darkblue_top', me_cube_011)
ob_3_2_pillar_greyblue_top = bpy.data.objects.new('3-2_pillar_greyblue_top', me_cube_001)
ob_3_2_floor = bpy.data.objects.new('3-2_floor', me_plane_001)
ob_hemi = bpy.data.objects.new('Hemi', light_hemi)
ob_3_2_upper_wall = bpy.data.objects.new('3-2_upper_wall', me_cube_010)
ob_3_2_pillar_darkblue = bpy.data.objects.new('3-2_pillar_darkblue', me_cube_009)
ob_3_2_pillar_skyblue = bpy.data.objects.new('3-2_pillar_skyblue', me_cube_008)
ob_3_2_pillar_purple = bpy.data.objects.new('3-2_pillar_purple', me_cube_007)
ob_3_2_pillar_greyblue = bpy.data.objects.new('3-2_pillar_greyblue', me_cube_006)
ob_3_2_lower_wall = bpy.data.objects.new('3-2_lower_wall', me_cube)
ob_lamp = bpy.data.objects.new('Lamp', light_lamp)
ob_camera = bpy.data.objects.new('Camera', cam_camera)

# ---- transforms, parenting, visibility, modifiers, constraints
ob_lamp_001.location = (-5.634, -6.326, 0.405)
ob_lamp_001.rotation_euler = (0.6503, 0.05522, 1.866)
ob_lamp_001.lock_rotations_4d = False
ob_lamp_001.empty_display_type = 'ARROWS'
ob_lamp_001.color = (0.0, 0.0, 0.0, 0.0)
ob_lamp_001.lineart.crease_threshold = 0.0
ob_3_2_pillar_skyblue_top.location = (0.0, 0.0, 0.0)
ob_3_2_pillar_skyblue_top.lineart.crease_threshold = 0.0
ob_3_2_pillar_purple_top.location = (0.0, 0.0, 0.0)
ob_3_2_pillar_purple_top.lineart.crease_threshold = 0.0
ob_3_2_pillar_darkblue_top.location = (0.0, 0.0, 0.0)
ob_3_2_pillar_darkblue_top.lineart.crease_threshold = 0.0
ob_3_2_pillar_greyblue_top.location = (0.0, 0.0, 0.0)
ob_3_2_pillar_greyblue_top.lineart.crease_threshold = 0.0
ob_3_2_floor.location = (0.0, 0.0, 0.0)
ob_3_2_floor.lineart.crease_threshold = 0.0
ob_hemi.location = (0.0, 0.0, 12.92)
ob_hemi.hide_select = True
ob_hemi.hide_render = True
ob_hemi.lineart.crease_threshold = 0.0
ob_3_2_upper_wall.location = (0.0, 0.0, 0.0)
ob_3_2_upper_wall.lock_rotations_4d = False
ob_3_2_upper_wall.empty_display_type = 'ARROWS'
ob_3_2_upper_wall.lineart.crease_threshold = 0.0
ob_3_2_pillar_darkblue.location = (0.0, 0.0, 0.0)
ob_3_2_pillar_darkblue.lineart.crease_threshold = 0.0
ob_3_2_pillar_skyblue.location = (0.0, 0.0, 0.0)
ob_3_2_pillar_skyblue.lineart.crease_threshold = 0.0
ob_3_2_pillar_purple.location = (0.0, 0.0, 0.0)
ob_3_2_pillar_purple.lineart.crease_threshold = 0.0
ob_3_2_pillar_greyblue.location = (0.0, 0.0, 0.0)
ob_3_2_pillar_greyblue.lineart.crease_threshold = 0.0
ob_3_2_lower_wall.location = (0.0, 0.0, 0.0)
ob_3_2_lower_wall.lock_rotations_4d = False
ob_3_2_lower_wall.empty_display_type = 'ARROWS'
ob_3_2_lower_wall.lineart.crease_threshold = 0.0
ob_lamp.location = (1.615, 0.169, 0.405)
ob_lamp.rotation_euler = (0.6503, 0.05522, 1.866)
ob_lamp.lock_rotations_4d = False
ob_lamp.empty_display_type = 'ARROWS'
ob_lamp.color = (0.0, 0.0, 0.0, 0.0)
ob_lamp.lineart.crease_threshold = 0.0
ob_camera.location = (7.481, -6.508, 5.344)
ob_camera.rotation_euler = (1.109, 0.01082, 0.8149)
ob_camera.lock_rotations_4d = False
ob_camera.empty_display_type = 'ARROWS'
ob_camera.color = (0.0, 0.0, 0.0, 0.0)
ob_camera.display_type = 'WIRE'
ob_camera.lineart.crease_threshold = 0.0

# ---- collection membership
col_collection_1.objects.link(ob_lamp_001)
col_collection_1.objects.link(ob_3_2_pillar_skyblue_top)
col_collection_1.objects.link(ob_3_2_pillar_purple_top)
col_collection_1.objects.link(ob_3_2_pillar_darkblue_top)
col_collection_1.objects.link(ob_3_2_pillar_greyblue_top)
col_collection_1.objects.link(ob_3_2_floor)
col_collection_1.objects.link(ob_hemi)
col_collection_1.objects.link(ob_3_2_upper_wall)
col_collection_1.objects.link(ob_3_2_pillar_darkblue)
col_collection_1.objects.link(ob_3_2_pillar_skyblue)
col_collection_1.objects.link(ob_3_2_pillar_purple)
col_collection_1.objects.link(ob_3_2_pillar_greyblue)
col_collection_1.objects.link(ob_3_2_lower_wall)
col_collection_1.objects.link(ob_lamp)
col_collection_1.objects.link(ob_camera)

# ---- scene / render settings (as saved in the file)
scene.camera = ob_camera
scene.frame_start = 1; scene.frame_end = 250; scene.frame_set(1)
scene.render.engine = 'BLENDER_EEVEE_NEXT'
scene.render.image_settings.color_mode = 'RGB'
scene.render.image_settings.compression = 90
scene.render.resolution_percentage = 50
scene.render.dither_intensity = 0.0
scene.cycles.use_denoising = False
scene.cycles.samples = 10
scene.cycles.sampling_pattern = 'TABULATED_SOBOL'
scene.cycles.light_sampling_threshold = 0.0
scene.cycles.use_adaptive_sampling = False
scene.cycles.use_light_tree = False
scene.cycles.blur_glossy = 0.0
scene.cycles.volume_bounces = 1
scene.cycles.pixel_filter_type = 'GAUSSIAN'
scene.cycles.sample_clamp_indirect = 0.0
scene.view_settings.view_transform = 'Standard'
bpy.context.view_layer.update()

